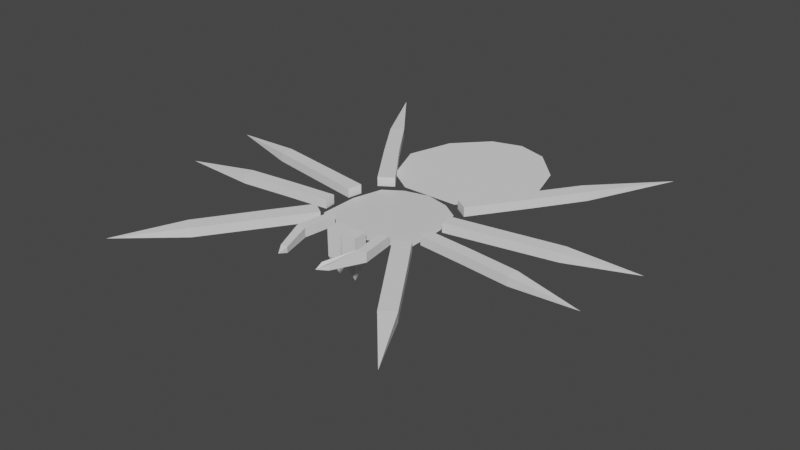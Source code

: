 # Source: JumpingSpider.blend  (saved by Blender 3.6.13; exported with 4.5.12 LTS)
import bpy
from mathutils import Matrix  # noqa: F401  (used for matrix-valued properties, if any)

bpy.ops.wm.read_factory_settings(use_empty=True)
scene = bpy.context.scene
scene.name = 'Scene'

# ---- collections
col_collection = bpy.data.collections.new('Collection'); scene.collection.children.link(col_collection)

# ---- materials (node trees are filled in below, after node groups)
mat_material = bpy.data.materials.new('Material')
mat_material.alpha_threshold = 0.0
mat_material.use_transparent_shadow = False
mat_material.roughness = 0.5
mat_material.line_color = (0.0, 0.0, 0.0, 1.0)

# ---- material node trees
mat_material.use_nodes = True; mat_material.node_tree.nodes.clear()
_N = mat_material.node_tree.nodes; _L = mat_material.node_tree.links
n0 = _N.new('ShaderNodeOutputMaterial'); n0.name = 'Material Output'; n0.location = (300, 300)
n1 = _N.new('ShaderNodeBsdfPrincipled'); n1.name = 'Principled BSDF'; n1.location = (10, 300)
n1.distribution = 'GGX'
n1.subsurface_method = 'RANDOM_WALK_SKIN'
n1.inputs[3].default_value = 1.45
n1.inputs[27].default_value = (0.0, 0.0, 0.0, 1.0)
n1.inputs[28].default_value = 1.0
_L.new(n1.outputs[0], n0.inputs[0])
n0.is_active_output = True

# ---- world
world_world = bpy.data.worlds.new('World'); scene.world = world_world
world_world.use_nodes = True; world_world.node_tree.nodes.clear()
_N = world_world.node_tree.nodes; _L = world_world.node_tree.links
n0 = _N.new('ShaderNodeOutputWorld'); n0.name = 'World Output'; n0.location = (300, 300)
n1 = _N.new('ShaderNodeBackground'); n1.name = 'Background'; n1.location = (10, 300)
n1.inputs[0].default_value = (0.05088, 0.05088, 0.05088, 1.0)
_L.new(n1.outputs[0], n0.inputs[0])
n0.is_active_output = True
world_world.color = (0.05088, 0.05088, 0.05088)
world_world.use_sun_shadow = False
world_world.sun_shadow_jitter_overblur = 0.0

# ---- meshes
me_cube = bpy.data.meshes.new('Cube')
me_cube.from_pydata([(0.9236, 0.4072, 0.0), (1.1, -1.1, 0.0), (0.0, 0.8, 0.001218), (0.0, -1.5, 0.001218), (1.1, -0.25, 0.0), (0.5331, 0.6717, -0.001469), (0.8429, -1.27, 0.0006088)], [], [(0, 5, 2, 3, 6, 1, 4)])
_uv = me_cube.uv_layers.new(name='UVMap')
_uv.uv.foreach_set('vector', [0.625, 0.5, 0.75, 0.5, 0.875, 0.5, 0.875, 0.75, 0.75, 0.75, 0.625, 0.75, 0.625, 0.625])
me_cube.materials.append(mat_material)
me_cube.use_mirror_vertex_groups = False
me_cube.update()
me_plane = bpy.data.meshes.new('Plane')
me_plane.from_pydata([(0.0, -0.934, 0.0), (0.6281, -0.934, 0.0), (0.0, 2.366, 0.0), (1.328, 1.466, 0.0), (1.628, 0.466, 0.0), (1.228, -0.534, 0.0), (0.6641, 2.166, 0.0)], [], [(0, 1, 5, 4, 3, 6, 2)])
_uv = me_plane.uv_layers.new(name='UVMap')
_uv.uv.foreach_set('vector', [0.0, 0.0, 1.0, 0.0, 1.0, 0.25, 1.0, 0.5, 1.0, 1.0, 0.5, 1.0, 0.0, 1.0])
me_plane.update()
me_plane_001 = bpy.data.meshes.new('Plane.001')
me_plane_001.from_pydata([(2.567, 2.645, 0.0), (1.1, 0.5, 0.0), (0.8, 0.7, 0.0), (3.537, 4.375, 0.1), (1.906, 1.659, 0.0), (1.644, 1.841, 0.0), (2.318, 2.819, 0.0), (2.567, 2.645, 0.2), (1.1, 0.5, 0.2), (0.8, 0.7, 0.2), (1.906, 1.659, 0.2), (1.644, 1.841, 0.2), (2.318, 2.819, 0.2)], [], [(6, 3, 0), (2, 5, 4, 1), (5, 6, 0, 4), (12, 7, 3), (9, 8, 10, 11), (11, 10, 7, 12), (2, 1, 8, 9), (1, 4, 10, 8), (0, 3, 7), (4, 0, 7, 10), (3, 6, 12), (6, 5, 11, 12), (5, 2, 9, 11)])
_uv = me_plane_001.uv_layers.new(name='UVMap')
_uv.uv.foreach_set('vector', [0.75, 1.0, 1.0, 1.0, 1.0, 0.75, 0.0, 1.0, 0.5, 1.0, 1.0, 0.5, 1.0, 0.0, 0.5, 1.0, 0.75, 1.0, 1.0, 0.75, 1.0, 0.5, 0.75, 1.0, 1.0, 0.75, 1.0, 1.0, 0.0, 1.0, 1.0, 0.0, 1.0, 0.5, 0.5, 1.0, 0.5, 1.0, 1.0, 0.5, 1.0, 0.75, 0.75, 1.0, 0.0, 1.0, 1.0, 0.0, 1.0, 0.0, 0.0, 1.0, 1.0, 0.0, 1.0, 0.5, 1.0, 0.5, 1.0, 0.0, 1.0, 0.75, 1.0, 1.0, 1.0, 0.75, 1.0, 0.5, 1.0, 0.75, 1.0, 0.75, 1.0, 0.5, 1.0, 1.0, 0.75, 1.0, 0.75, 1.0, 0.75, 1.0, 0.5, 1.0, 0.5, 1.0, 0.75, 1.0, 0.5, 1.0, 0.0, 1.0, 0.0, 1.0, 0.5, 1.0])
me_plane_001.update()
me_plane_002 = bpy.data.meshes.new('Plane.002')
me_plane_002.from_pydata([(1.18, -0.2898, 0.0), (2.304, -0.08765, 0.0), (1.12, 0.02003, 0.0), (4.98, 0.5073, 0.1), (2.25, 0.2076, 0.0), (3.497, 0.1312, 0.0), (3.458, 0.409, 0.0), (1.18, -0.2898, 0.2), (2.304, -0.08765, 0.2), (1.12, 0.02003, 0.2), (2.25, 0.2076, 0.2), (3.497, 0.1312, 0.2), (3.458, 0.409, 0.2)], [], [(5, 6, 3), (0, 2, 4, 1), (1, 4, 6, 5), (11, 3, 12), (7, 8, 10, 9), (8, 11, 12, 10), (1, 5, 11, 8), (6, 4, 10, 12), (5, 3, 11), (2, 0, 7, 9), (3, 6, 12), (4, 2, 9, 10), (0, 1, 8, 7)])
_uv = me_plane_002.uv_layers.new(name='UVMap')
_uv.uv.foreach_set('vector', [1.0, 0.5, 0.75, 1.0, 1.0, 1.0, 0.0, 0.0, 0.0, 1.0, 0.5, 1.0, 1.0, 0.0, 1.0, 0.0, 0.5, 1.0, 0.75, 1.0, 1.0, 0.5, 1.0, 0.5, 1.0, 1.0, 0.75, 1.0, 0.0, 0.0, 1.0, 0.0, 0.5, 1.0, 0.0, 1.0, 1.0, 0.0, 1.0, 0.5, 0.75, 1.0, 0.5, 1.0, 1.0, 0.0, 1.0, 0.5, 1.0, 0.5, 1.0, 0.0, 0.75, 1.0, 0.5, 1.0, 0.5, 1.0, 0.75, 1.0, 1.0, 0.5, 1.0, 1.0, 1.0, 0.5, 0.0, 1.0, 0.0, 0.0, 0.0, 0.0, 0.0, 1.0, 1.0, 1.0, 0.75, 1.0, 0.75, 1.0, 0.5, 1.0, 0.0, 1.0, 0.0, 1.0, 0.5, 1.0, 0.0, 0.0, 1.0, 0.0, 1.0, 0.0, 0.0, 0.0])
me_plane_002.update()
me_plane_003 = bpy.data.meshes.new('Plane.003')
me_plane_003.from_pydata([(1.185, -0.9388, 0.0), (2.192, -1.036, 0.0), (1.215, -0.6811, 0.0), (2.22, -0.7726, 0.0), (4.75, -1.193, 0.1), (3.265, -1.154, 0.0), (3.295, -0.8911, 0.0), (1.185, -0.9388, 0.2), (2.192, -1.036, 0.2), (1.215, -0.6811, 0.2), (2.22, -0.7726, 0.2), (3.265, -1.154, 0.2), (3.295, -0.8911, 0.2)], [], [(5, 6, 4), (0, 2, 3, 1), (1, 3, 6, 5), (11, 4, 12), (7, 8, 10, 9), (8, 11, 12, 10), (0, 1, 8, 7), (1, 5, 11, 8), (5, 4, 11), (6, 3, 10, 12), (2, 0, 7, 9), (4, 6, 12), (3, 2, 9, 10)])
_uv = me_plane_003.uv_layers.new(name='UVMap')
_uv.uv.foreach_set('vector', [1.0, 0.25, 1.0, 0.75, 1.0, 0.5, 0.0, 0.0, 0.0, 1.0, 1.0, 1.0, 1.0, 0.0, 1.0, 0.0, 1.0, 1.0, 1.0, 0.75, 1.0, 0.25, 1.0, 0.25, 1.0, 0.5, 1.0, 0.75, 0.0, 0.0, 1.0, 0.0, 1.0, 1.0, 0.0, 1.0, 1.0, 0.0, 1.0, 0.25, 1.0, 0.75, 1.0, 1.0, 0.0, 0.0, 1.0, 0.0, 1.0, 0.0, 0.0, 0.0, 1.0, 0.0, 1.0, 0.25, 1.0, 0.25, 1.0, 0.0, 1.0, 0.25, 1.0, 0.5, 1.0, 0.25, 1.0, 0.75, 1.0, 1.0, 1.0, 1.0, 1.0, 0.75, 0.0, 1.0, 0.0, 0.0, 0.0, 0.0, 0.0, 1.0, 1.0, 0.5, 1.0, 0.75, 1.0, 0.75, 1.0, 1.0, 0.0, 1.0, 0.0, 1.0, 1.0, 1.0])
me_plane_003.update()
me_plane_004 = bpy.data.meshes.new('Plane.004')
me_plane_004.from_pydata([(1.44, -2.19, 0.0), (3.307, -4.586, 0.1), (0.9, -1.4, 0.0), (1.2, -1.2, 0.0), (1.74, -1.99, 0.0), (2.574, -3.241, 0.0), (2.289, -3.431, 0.0), (1.44, -2.19, 0.2), (0.9, -1.4, 0.2), (1.2, -1.2, 0.2), (1.74, -1.99, 0.2), (2.574, -3.241, 0.2), (2.289, -3.431, 0.2)], [], [(6, 5, 1), (2, 3, 4, 0), (0, 4, 5, 6), (12, 1, 11), (8, 7, 10, 9), (7, 12, 11, 10), (4, 3, 9, 10), (2, 0, 7, 8), (0, 6, 12, 7), (3, 2, 8, 9), (6, 1, 12), (1, 5, 11), (5, 4, 10, 11)])
_uv = me_plane_004.uv_layers.new(name='UVMap')
_uv.uv.foreach_set('vector', [0.5, 0.0, 1.0, 0.25, 1.0, 0.0, 0.0, 1.0, 1.0, 1.0, 1.0, 0.5, 0.0, 0.0, 0.0, 0.0, 1.0, 0.5, 1.0, 0.25, 0.5, 0.0, 0.5, 0.0, 1.0, 0.0, 1.0, 0.25, 0.0, 1.0, 0.0, 0.0, 1.0, 0.5, 1.0, 1.0, 0.0, 0.0, 0.5, 0.0, 1.0, 0.25, 1.0, 0.5, 1.0, 0.5, 1.0, 1.0, 1.0, 1.0, 1.0, 0.5, 0.0, 1.0, 0.0, 0.0, 0.0, 0.0, 0.0, 1.0, 0.0, 0.0, 0.5, 0.0, 0.5, 0.0, 0.0, 0.0, 1.0, 1.0, 0.0, 1.0, 0.0, 1.0, 1.0, 1.0, 0.5, 0.0, 1.0, 0.0, 0.5, 0.0, 1.0, 0.0, 1.0, 0.25, 1.0, 0.25, 1.0, 0.25, 1.0, 0.5, 1.0, 0.5, 1.0, 0.25])
me_plane_004.update()
me_plane_005 = bpy.data.meshes.new('Plane.005')
me_plane_005.from_pydata([(0.6591, -2.066, 0.0), (0.8591, -2.066, 0.0), (0.5591, -1.366, 0.0), (0.7547, -1.319, 0.0), (0.4311, -2.766, 0.04), (0.5871, -2.766, 0.04), (0.4591, -2.966, 0.1), (0.6591, -2.066, 0.2), (0.8591, -2.066, 0.2), (0.5591, -1.366, 0.2), (0.7547, -1.319, 0.2), (0.4311, -2.766, 0.16), (0.5871, -2.766, 0.16)], [], [(0, 2, 3, 1), (1, 5, 6, 4, 0), (7, 8, 10, 9), (8, 7, 11, 6, 12), (5, 1, 8, 12), (6, 5, 12), (1, 3, 10, 8), (2, 0, 7, 9), (4, 6, 11), (0, 4, 11, 7), (3, 2, 9, 10)])
_uv = me_plane_005.uv_layers.new(name='UVMap')
_uv.uv.foreach_set('vector', [0.0, 0.0, 0.0, 1.0, 1.0, 1.0, 1.0, 0.0, 1.0, 0.0, 1.0, 0.0, 0.5, 0.0, 0.0, 0.0, 0.0, 0.0, 0.0, 0.0, 1.0, 0.0, 1.0, 1.0, 0.0, 1.0, 1.0, 0.0, 0.0, 0.0, 0.0, 0.0, 0.5, 0.0, 1.0, 0.0, 1.0, 0.0, 1.0, 0.0, 1.0, 0.0, 1.0, 0.0, 0.5, 0.0, 1.0, 0.0, 1.0, 0.0, 1.0, 0.0, 1.0, 1.0, 1.0, 1.0, 1.0, 0.0, 0.0, 1.0, 0.0, 0.0, 0.0, 0.0, 0.0, 1.0, 0.0, 0.0, 0.5, 0.0, 0.0, 0.0, 0.0, 0.0, 0.0, 0.0, 0.0, 0.0, 0.0, 0.0, 1.0, 1.0, 0.0, 1.0, 0.0, 1.0, 1.0, 1.0])
me_plane_005.update()
me_plane_006 = bpy.data.meshes.new('Plane.006')
me_plane_006.from_pydata([(0.04652, -1.797, -0.4), (0.3405, -1.797, -0.4), (0.04652, -1.503, -0.4), (0.3405, -1.503, -0.4), (0.005863, -1.8, 0.2), (0.3435, -1.8, 0.2), (0.005863, -1.5, 0.2), (0.3435, -1.5, 0.2), (0.1935, -1.65, -0.8), (0.0105, -1.502, -0.1063), (0.007363, -1.799, -0.1063)], [], [(1, 0, 8), (4, 5, 7, 6), (0, 1, 5, 4, 10), (1, 3, 7, 5), (2, 0, 10, 4, 6, 9), (3, 2, 9, 6, 7), (3, 1, 8), (0, 2, 8), (2, 3, 8)])
_uv = me_plane_006.uv_layers.new(name='UVMap')
_uv.uv.foreach_set('vector', [1.0, 0.0, 0.0, 0.0, 1.0, 0.0, 0.0, 0.0, 1.0, 0.0, 1.0, 1.0, 0.0, 1.0, 0.0, 0.0, 1.0, 0.0, 1.0, 0.0, 0.0, 0.0, 0.0, 0.0, 1.0, 0.0, 1.0, 1.0, 1.0, 1.0, 1.0, 0.0, 0.0, 1.0, 0.0, 0.0, 0.0, 0.0, 0.0, 0.0, 0.0, 1.0, 0.0, 1.0, 1.0, 1.0, 0.0, 1.0, 0.0, 1.0, 0.0, 1.0, 1.0, 1.0, 1.0, 1.0, 1.0, 0.0, 1.0, 1.0, 0.0, 0.0, 0.0, 1.0, 0.0, 0.0, 0.0, 1.0, 1.0, 1.0, 0.0, 1.0])
me_plane_006.update()

# ---- objects
ob_cephalothorax = bpy.data.objects.new('Cephalothorax', me_cube)
ob_topviewreference = bpy.data.objects.new('TopViewReference', None)
ob_abdomen = bpy.data.objects.new('Abdomen', me_plane)
ob_verybacklegs = bpy.data.objects.new('VeryBackLegs', me_plane_001)
ob_middlebacklegs = bpy.data.objects.new('MiddleBackLegs', me_plane_002)
ob_middlefrontlegs = bpy.data.objects.new('MiddleFrontLegs', me_plane_003)
ob_veryfrontelegs = bpy.data.objects.new('VeryFronteLegs', me_plane_004)
ob_pedipalps = bpy.data.objects.new('Pedipalps', me_plane_005)
ob_fangs = bpy.data.objects.new('Fangs', me_plane_006)

# ---- transforms, parenting, visibility, modifiers, constraints
ob_cephalothorax.location = (0.0, 0.0, 0.0)
ob_cephalothorax.lock_rotations_4d = False
ob_cephalothorax.empty_display_type = 'ARROWS'
ob_cephalothorax.lineart.crease_threshold = 0.0
_m = ob_cephalothorax.modifiers.new('Mirror', 'MIRROR')
_m.use_clip = True
ob_topviewreference.location = (0.0, 0.0, -2.0)
ob_topviewreference.rotation_euler = (0.0, -0.0, 1.571)
ob_topviewreference.scale = (2.2, 2.2, 2.2)
ob_topviewreference.empty_display_type = 'IMAGE'
ob_topviewreference.empty_display_size = 5.0
ob_abdomen.location = (0.0, 1.743, 0.0)
_m = ob_abdomen.modifiers.new('Mirror', 'MIRROR')
_m.use_clip = True
ob_verybacklegs.location = (0.0, 0.0, 0.0)
_m = ob_verybacklegs.modifiers.new('Mirror', 'MIRROR')
ob_middlebacklegs.location = (0.0, 0.0, 0.0)
_m = ob_middlebacklegs.modifiers.new('Mirror', 'MIRROR')
ob_middlefrontlegs.location = (0.0, 0.0, 0.0)
_m = ob_middlefrontlegs.modifiers.new('Mirror', 'MIRROR')
ob_veryfrontelegs.location = (0.0, 0.0, 0.0)
_m = ob_veryfrontelegs.modifiers.new('Mirror', 'MIRROR')
ob_pedipalps.location = (0.0, 0.0, 0.0)
_m = ob_pedipalps.modifiers.new('Mirror', 'MIRROR')
ob_fangs.location = (0.0, 0.0, 0.0)
_m = ob_fangs.modifiers.new('Mirror', 'MIRROR')

# ---- collection membership
col_collection.objects.link(ob_cephalothorax)
col_collection.objects.link(ob_topviewreference)
col_collection.objects.link(ob_abdomen)
col_collection.objects.link(ob_verybacklegs)
col_collection.objects.link(ob_middlebacklegs)
col_collection.objects.link(ob_middlefrontlegs)
col_collection.objects.link(ob_veryfrontelegs)
col_collection.objects.link(ob_pedipalps)
col_collection.objects.link(ob_fangs)

# ---- scene / render settings (as saved in the file)
scene.frame_start = 1; scene.frame_end = 250; scene.frame_set(1)
scene.render.engine = 'BLENDER_EEVEE_NEXT'
scene.cycles.sampling_pattern = 'TABULATED_SOBOL'
scene.view_settings.view_transform = 'Filmic'
bpy.context.view_layer.update()

# ---- added for rendering (the .blend has no active camera and no usable light): camera, sun
cam_auto = bpy.data.cameras.new('AutoCamera')
cam_auto.lens = 50.0
cam_auto.sensor_width = 36.0
cam_auto.clip_end = 1000.0
ob_auto_camera = bpy.data.objects.new('AutoCamera', cam_auto)
scene.collection.objects.link(ob_auto_camera)
ob_auto_camera.location = (12.4316, -15.0234, 9.64524)
ob_auto_camera.rotation_euler = (1.09748, -7.21219e-08, 0.694738)
scene.camera = ob_auto_camera
light_auto_sun = bpy.data.lights.new('AutoSun', 'SUN')
light_auto_sun.energy = 3.0
light_auto_sun.angle = 0.0523599
ob_auto_sun = bpy.data.objects.new('AutoSun', light_auto_sun)
scene.collection.objects.link(ob_auto_sun)
ob_auto_sun.rotation_euler = (0.872665, 0.174533, 0.523599)
bpy.context.view_layer.update()
